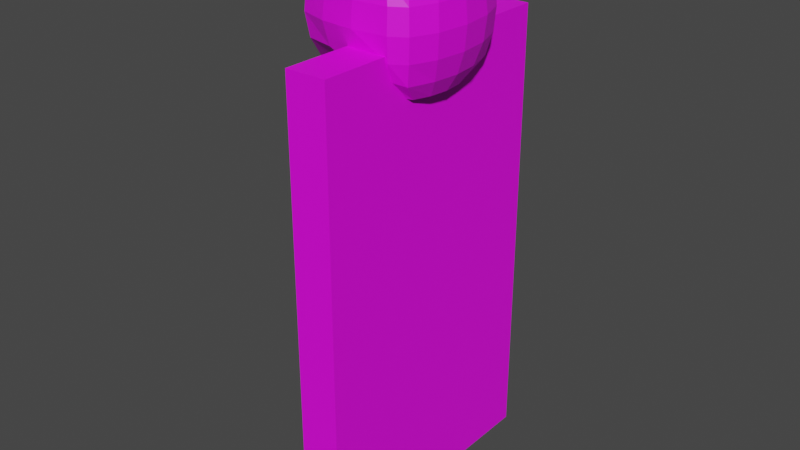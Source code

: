 # Source: Bossdoor.blend  (saved by Blender 3.6.11; exported with 4.5.12 LTS)
import bpy
from mathutils import Matrix  # noqa: F401  (used for matrix-valued properties, if any)

bpy.ops.wm.read_factory_settings(use_empty=True)
scene = bpy.context.scene
scene.name = 'Scene'

# ---- collections
col_collection = bpy.data.collections.new('Collection'); scene.collection.children.link(col_collection)

# ---- images (referenced by path relative to the original .blend; pixels are not part of the script)
import os
ASSET_DIR = os.environ.get("B2B_ASSET_DIR", "")  # directory of the original .blend (textures are referenced by path, not embedded)
HERE = os.path.dirname(os.path.abspath(__file__))  # packed textures are extracted next to this script under _unpacked/

def load_image(name, relpath, width, height, colorspace="sRGB"):
    """Load a texture the original file referenced (path relative to the .blend, or extracted next to this script)."""
    p = next((c for c in (os.path.join(HERE, relpath), os.path.join(ASSET_DIR, relpath)) if relpath and os.path.exists(c)), "")
    if p:
        img = bpy.data.images.load(p, check_existing=True)
        img.name = name
    else:  # same state as the original file: an image datablock whose file is absent (Cycles renders it pink)
        img = bpy.data.images.new(name, width, height)
        img.source = "FILE"
        img.filepath = "//" + (relpath or name)
    img.colorspace_settings.name = colorspace
    return img
img_dungeons_2_texture_01_a_png = load_image('Dungeons_2_Texture_01_A.png', 'Dungeons_2_Texture_01_A.png', 1024, 1024, 'sRGB')

# ---- materials (node trees are filled in below, after node groups)
mat_material = bpy.data.materials.new('Material')
mat_material.alpha_threshold = 0.0
mat_material.use_transparent_shadow = False
mat_material.roughness = 0.5
mat_material.line_color = (0.0, 0.0, 0.0, 1.0)

# ---- material node trees
mat_material.use_nodes = True; mat_material.node_tree.nodes.clear()
_N = mat_material.node_tree.nodes; _L = mat_material.node_tree.links
n0 = _N.new('ShaderNodeOutputMaterial'); n0.name = 'Material Output'; n0.location = (300, 300)
n1 = _N.new('ShaderNodeBsdfPrincipled'); n1.name = 'Principled BSDF'; n1.location = (10, 300)
n1.distribution = 'GGX'
n1.subsurface_method = 'RANDOM_WALK_SKIN'
n1.inputs[3].default_value = 1.45
n1.inputs[27].default_value = (0.0, 0.0, 0.0, 1.0)
n1.inputs[28].default_value = 1.0
n2 = _N.new('ShaderNodeTexImage'); n2.name = 'Image Texture'; n2.location = (-288, 147)
n2.image = img_dungeons_2_texture_01_a_png
_L.new(n1.outputs[0], n0.inputs[0])
_L.new(n2.outputs[0], n1.inputs[0])
n0.is_active_output = True

# ---- world
world_world = bpy.data.worlds.new('World'); scene.world = world_world
world_world.use_nodes = True; world_world.node_tree.nodes.clear()
_N = world_world.node_tree.nodes; _L = world_world.node_tree.links
n0 = _N.new('ShaderNodeOutputWorld'); n0.name = 'World Output'; n0.location = (300, 300)
n1 = _N.new('ShaderNodeBackground'); n1.name = 'Background'; n1.location = (10, 300)
n1.inputs[0].default_value = (0.05088, 0.05088, 0.05088, 1.0)
_L.new(n1.outputs[0], n0.inputs[0])
n0.is_active_output = True
world_world.color = (0.05088, 0.05088, 0.05088)
world_world.use_sun_shadow = False
world_world.sun_shadow_jitter_overblur = 0.0

# ---- meshes
me_cube = bpy.data.meshes.new('Cube')
me_cube.from_pydata([(0.39, 1.0, 1.192), (0.39, 1.0, -1.192), (-0.2375, 1.0, 1.192), (-0.2375, 1.0, -1.192), (-0.2375, 0.3944, -1.192), (0.39, 0.3944, 1.192), (-0.2375, 0.3944, 1.192), (0.39, 0.3944, -1.192), (-0.2375, -0.3968, -1.192), (0.39, -0.3968, -1.192), (0.39, 0.3944, 0.4328), (0.39, -0.3968, -0.4418), (-0.2375, 0.3944, 0.4147), (-0.2375, -0.3968, -0.4147)], [], [(4, 12, 6, 2, 3), (3, 2, 0, 1), (1, 0, 5, 10, 7), (3, 1, 7, 4), (8, 13, 12, 4), (0, 2, 6, 5), (7, 10, 11, 9), (4, 7, 9, 8), (6, 12, 10, 5), (11, 10, 12, 13), (8, 9, 11, 13)])
_uv = me_cube.uv_layers.new(name='UVMap')
_uv.uv.foreach_set('vector', [0.3223, 0.1025, 0.328, 0.1025, 0.3307, 0.1025, 0.3307, 0.1051, 0.3223, 0.1051, 0.3223, 0.1051, 0.3307, 0.1051, 0.3307, 0.1134, 0.3223, 0.1134, 0.3223, 0.1134, 0.3307, 0.1134, 0.3307, 0.1159, 0.328, 0.1159, 0.3223, 0.1159, 0.314, 0.1134, 0.3223, 0.1134, 0.3223, 0.1159, 0.314, 0.1159, 0.3223, 0.09923, 0.3251, 0.09923, 0.328, 0.1025, 0.3223, 0.1025, 0.3307, 0.1134, 0.339, 0.1134, 0.339, 0.1159, 0.3307, 0.1159, 0.3223, 0.1159, 0.328, 0.1159, 0.325, 0.1192, 0.3223, 0.1192, 0.314, 0.1159, 0.3223, 0.1159, 0.3223, 0.1192, 0.314, 0.1192, 0.3307, 0.1025, 0.328, 0.1025, 0.328, 0.1159, 0.3307, 0.1159, 0.325, 0.1192, 0.328, 0.1159, 0.328, 0.1025, 0.3251, 0.09923, 0.314, 0.1192, 0.3223, 0.1192, 0.325, 0.1192, 0.3251, 0.09923])
me_cube.materials.append(mat_material)
me_cube.use_mirror_vertex_groups = False
me_cube.update()
me_cube_001 = bpy.data.meshes.new('Cube.001')
me_cube_001.from_pydata([(0.39, -1.0, 1.192), (0.39, -1.0, -1.192), (-0.2375, -1.0, 1.192), (-0.2375, -1.0, -1.192), (0.39, 0.3944, 1.192), (-0.2375, 0.3944, 1.192), (-0.2375, -0.3968, -1.192), (0.39, -0.3968, 1.192), (-0.2375, -0.3968, 1.192), (0.39, -0.3968, -1.192), (0.39, 0.3944, 0.4328), (0.39, -0.3968, -0.4418), (-0.2375, 0.3944, 0.4147), (-0.2375, -0.3968, -0.4147)], [], [(7, 8, 2, 0), (1, 0, 2, 3), (6, 9, 1, 3), (9, 11, 7, 0, 1), (3, 2, 8, 13, 6), (4, 5, 8, 7), (11, 10, 4, 7), (12, 13, 8, 5), (5, 4, 10, 12), (11, 13, 12, 10), (6, 13, 11, 9)])
_uv = me_cube_001.uv_layers.new(name='UVMap')
_uv.uv.foreach_set('vector', [0.3324, 0.124, 0.3367, 0.124, 0.3367, 0.1253, 0.3324, 0.1253, 0.3281, 0.1253, 0.3324, 0.1253, 0.3324, 0.1296, 0.3281, 0.1296, 0.3238, 0.124, 0.3281, 0.124, 0.3281, 0.1253, 0.3238, 0.1253, 0.3281, 0.124, 0.3294, 0.124, 0.3324, 0.124, 0.3324, 0.1253, 0.3281, 0.1253, 0.3281, 0.1124, 0.3324, 0.1124, 0.3324, 0.1137, 0.3295, 0.1137, 0.3281, 0.1137, 0.3324, 0.1223, 0.3367, 0.1223, 0.3367, 0.124, 0.3324, 0.124, 0.3294, 0.124, 0.331, 0.1223, 0.3324, 0.1223, 0.3324, 0.124, 0.331, 0.1154, 0.3295, 0.1137, 0.3324, 0.1137, 0.3324, 0.1154, 0.3324, 0.1154, 0.3324, 0.1223, 0.331, 0.1223, 0.331, 0.1154, 0.3294, 0.124, 0.3295, 0.1137, 0.331, 0.1154, 0.331, 0.1223, 0.3238, 0.124, 0.3295, 0.1137, 0.3294, 0.124, 0.3281, 0.124])
me_cube_001.materials.append(mat_material)
me_cube_001.use_mirror_vertex_groups = False
me_cube_001.update()
me_sphere = bpy.data.meshes.new('Sphere')
me_sphere.from_pydata([(-0.08161, 0.759, 0.6382), (-0.08161, 0.8547, -0.03269), (-0.08161, 0.7537, -0.3854), (-0.08161, 0.7016, -0.6437), (0.05337, 0.2866, 1.029), (0.1751, 0.6257, 0.9177), (0.2718, 0.7281, 0.6382), (0.349, 0.7939, 0.32), (0.3601, 0.8165, -0.03269), (0.349, 0.7939, -0.3854), (0.2718, 0.7281, -0.6437), (0.1751, 0.6257, -0.8962), (0.1678, 0.2191, 1.029), (0.3798, 0.4176, 0.9177), (0.4731, 0.6402, 0.6382), (0.533, 0.6906, 0.32), (0.5536, 0.7079, -0.03269), (0.533, 0.6906, -0.3854), (0.4731, 0.6402, -0.7036), (0.3798, 0.4176, -0.9561), (0.2443, 0.1182, 1.029), (0.4558, 0.2256, 0.9177), (0.5777, 0.3108, 0.6382), (0.6559, 0.3656, 0.32), (0.6829, 0.3844, -0.03269), (0.6559, 0.3656, -0.3854), (0.5777, 0.3108, -0.7036), (0.4558, 0.2256, -0.9561), (0.2711, -0.0008786, 1.029), (0.4825, -0.0008786, 0.9177), (0.6144, -0.0008787, 0.6382), (0.6991, -0.0008786, 0.32), (0.7283, -0.0008787, -0.03269), (0.6991, -0.0008786, -0.3854), (0.6144, -0.0008787, -0.7036), (0.4825, -0.0008786, -0.9561), (0.2443, -0.1199, 1.029), (0.4558, -0.2273, 0.9177), (0.5777, -0.3126, 0.6382), (0.6559, -0.3673, 0.32), (0.6829, -0.3862, -0.03269), (0.6559, -0.3673, -0.3854), (0.5777, -0.3126, -0.7036), (0.4558, -0.2273, -0.9561), (0.1678, -0.2209, 1.029), (0.3798, -0.4193, 0.9177), (0.4731, -0.6083, 0.6382), (0.533, -0.6595, 0.32), (0.5536, -0.6772, -0.03269), (0.533, -0.6595, -0.3854), (0.4731, -0.6083, -0.7036), (0.3798, -0.4193, -0.9561), (0.05337, -0.2883, 1.029), (0.1751, -0.5935, 0.9177), (0.2718, -0.6977, 0.6382), (0.349, -0.7646, 0.32), (0.3601, -0.7877, -0.03269), (0.349, -0.7646, -0.3854), (0.2718, -0.6977, -0.6437), (0.1751, -0.5935, -0.8962), (-0.08161, -0.312, 1.029), (-0.08161, -0.6164, 0.9177), (-0.08161, -0.7291, 0.6382), (-0.08161, -0.8015, 0.32), (-0.08161, -0.8265, -0.03269), (-0.08161, -0.7413, -0.3854), (-0.08161, -0.6839, -0.6437), (-0.08161, -0.5944, -0.8962), (-0.2166, -0.2883, 1.029), (-0.3384, -0.5935, 0.9177), (-0.435, -0.6977, 0.6382), (-0.497, -0.7646, 0.32), (-0.5184, -0.7877, -0.03269), (-0.497, -0.712, -0.3854), (-0.5001, -0.5825, -0.5943), (-0.4672, -0.5331, -0.6802), (-0.08161, -0.0008785, 1.067), (-0.331, -0.2209, 1.029), (-0.556, -0.4193, 0.9177), (-0.7346, -0.6083, 0.6382), (-0.869, -0.6595, 0.32), (-0.891, -0.6772, -0.03269), (-0.869, -0.6287, -0.3854), (-0.626, -0.5584, -0.5943), (-0.5413, -0.4985, -0.6802), (-0.4075, -0.1199, 1.029), (-0.7868, -0.2273, 0.9177), (-0.9166, -0.3126, 0.6382), (-0.9999, -0.3673, 0.32), (-1.029, -0.3862, -0.03269), (-0.9999, -0.3706, -0.3854), (-0.9166, -0.247, -0.6437), (-0.4343, -0.0008784, 1.029), (-0.8152, -0.0008783, 0.9177), (-0.9557, -0.0008782, 0.6382), (-1.046, -0.0008781, 0.32), (-1.077, -0.000878, -0.03269), (-1.046, 0.001603, -0.3854), (-0.9557, -0.06366, -0.6437), (-0.4075, 0.1182, 1.029), (-0.7868, 0.2256, 0.9177), (-0.9166, 0.3108, 0.6382), (-0.9999, 0.3656, 0.32), (-1.029, 0.3844, -0.03269), (-0.9999, 0.3702, -0.3854), (-0.9166, 0.3302, -0.6437), (-0.331, 0.2191, 1.029), (-0.556, 0.4176, 0.9177), (-0.7346, 0.6402, 0.6382), (-0.869, 0.6906, 0.32), (-0.891, 0.7079, -0.03269), (-0.869, 0.6515, -0.3854), (-0.6448, 0.5921, -0.5288), (-0.5428, 0.5077, -0.6321), (-0.2166, 0.2866, 1.029), (-0.3384, 0.6257, 0.9177), (-0.435, 0.7281, 0.6382), (-0.497, 0.7939, 0.32), (-0.5184, 0.8165, -0.03269), (-0.497, 0.7271, -0.3854), (-0.4933, 0.6184, -0.5288), (-0.4537, 0.5877, -0.6321), (-0.08161, 0.3102, 1.029), (-0.08161, 0.6481, 0.9177), (-0.08161, 0.8301, 0.32), (-0.08161, 0.6204, -0.8962), (0.01542, -0.5768, 0.3032), (-0.09922, -0.678, -0.01499), (-0.1848, -0.3126, 0.3032), (-0.3345, -0.3673, -0.01499), (-0.1848, 0.3108, 0.3032), (-0.3345, 0.3656, -0.01499), (0.01542, 0.6402, 0.3032), (-0.09922, 0.6906, -0.01499), (-0.9308, -0.3624, -0.8224), (-0.9152, -0.3428, -0.8856), (-0.9629, -0.3021, -0.8224), (-0.9425, -0.2719, -0.8856), (-1.006, -0.1603, -0.839), (-0.9917, -0.1394, -0.8827), (-1.014, -0.09732, -0.839), (-0.9984, -0.1084, -0.8827), (-1.007, 0.08705, -0.8302), (-0.9922, 0.07649, -0.872), (-0.9993, 0.1467, -0.8302), (-0.9859, 0.1402, -0.872), (-0.9537, 0.3053, -0.8119), (-0.9361, 0.2968, -0.8664), (-0.9261, 0.3532, -0.8119), (-0.9126, 0.3376, -0.8664), (-0.9997, 0.2627, -0.5995), (-1.02, 0.169, -0.4632), (-1.03, 0.07702, -0.4795), (-1.016, 0.1047, -0.6535), (-1.026, -0.1562, -0.3854), (-1.028, -0.0532, -0.6367), (-1.03, -0.09528, -0.4661), (-1.016, -0.2001, -0.4966), (-1.003, -0.2448, -0.6569), (-1.015, -0.1286, -0.7168), (-0.9135, -0.4373, -0.6995), (-0.9808, -0.3353, -0.6105), (-0.9331, -0.4436, -0.5669), (-0.9197, 0.3864, -0.7644), (-0.9787, 0.3404, -0.581), (-0.9371, 0.4306, -0.5665), (-1.035, -0.1781, 0.007604), (-1.025, -0.172, 0.1215), (-1.041, -0.04725, 0.1215), (-1.051, -0.04725, 0.007604), (-1.051, 0.04549, 0.007604), (-1.041, 0.04549, 0.1215), (-1.025, 0.1702, 0.1215), (-1.035, 0.1763, 0.007604), (-0.6434, -0.172, 0.07398), (-0.6527, -0.1781, -0.0399), (-0.6691, -0.04725, -0.0399), (-0.6591, -0.04725, 0.07398), (-0.6591, 0.04549, 0.07398), (-0.6691, 0.04549, -0.0399), (-0.6527, 0.1763, -0.0399), (-0.6434, 0.1702, 0.07398)], [], [(0, 123, 5, 6), (3, 2, 9, 10), (124, 0, 6, 7), (122, 76, 4), (125, 3, 10, 11), (1, 124, 7, 8), (123, 122, 4, 5), (2, 1, 8, 9), (10, 9, 17, 18), (7, 6, 14, 15), (4, 76, 12), (11, 10, 18, 19), (8, 7, 15, 16), (5, 4, 12, 13), (9, 8, 16, 17), (6, 5, 13, 14), (17, 16, 24, 25), (14, 13, 21, 22), (18, 17, 25, 26), (15, 14, 22, 23), (12, 76, 20), (19, 18, 26, 27), (16, 15, 23, 24), (13, 12, 20, 21), (21, 20, 28, 29), (25, 24, 32, 33), (22, 21, 29, 30), (26, 25, 33, 34), (23, 22, 30, 31), (20, 76, 28), (27, 26, 34, 35), (24, 23, 31, 32), (32, 31, 39, 40), (29, 28, 36, 37), (33, 32, 40, 41), (30, 29, 37, 38), (34, 33, 41, 42), (31, 30, 38, 39), (28, 76, 36), (35, 34, 42, 43), (36, 76, 44), (43, 42, 50, 51), (40, 39, 47, 48), (37, 36, 44, 45), (41, 40, 48, 49), (38, 37, 45, 46), (42, 41, 49, 50), (39, 38, 46, 47), (50, 49, 57, 58), (47, 46, 54, 55), (44, 76, 52), (51, 50, 58, 59), (48, 47, 55, 56), (45, 44, 52, 53), (49, 48, 56, 57), (46, 45, 53, 54), (54, 53, 61, 62), (58, 57, 65, 66), (55, 54, 62, 63), (52, 76, 60), (59, 58, 66, 67), (56, 55, 63, 64), (53, 52, 60, 61), (57, 56, 64, 65), (65, 64, 72, 73), (62, 61, 69, 70), (66, 65, 73, 74), (63, 62, 70, 71), (60, 76, 68), (67, 66, 74, 75), (64, 63, 71, 72), (61, 60, 68, 69), (69, 68, 77, 78), (73, 72, 81, 82), (70, 69, 78, 79), (74, 73, 82, 83), (71, 70, 79, 80), (68, 76, 77), (75, 74, 83, 84), (72, 71, 80, 81), (81, 80, 88, 89), (78, 77, 85, 86), (82, 81, 89, 90), (79, 78, 86, 87), (90, 91, 137, 136, 161), (101, 108, 132, 130), (77, 76, 85), (88, 87, 94, 95), (85, 76, 92), (167, 168, 177, 174), (86, 85, 92, 93), (90, 89, 96, 97, 154), (87, 86, 93, 94), (97, 98, 141, 140, 155), (98, 97, 142, 143), (95, 94, 101, 102), (92, 76, 99), (170, 171, 178, 179), (93, 92, 99, 100), (97, 96, 103, 104), (94, 93, 100, 101), (101, 100, 107, 108), (104, 111, 163, 165, 164), (102, 101, 130, 131), (99, 76, 106), (103, 102, 109, 110), (100, 99, 106, 107), (104, 103, 110, 111), (111, 110, 118, 119), (108, 107, 115, 116), (112, 111, 119, 120), (109, 108, 116, 117), (106, 76, 114), (113, 112, 120, 121), (110, 109, 117, 118), (107, 106, 114, 115), (118, 117, 124, 1), (115, 114, 122, 123), (119, 118, 1, 2), (116, 115, 123, 0), (120, 119, 2, 3), (117, 116, 0, 124), (114, 76, 122), (121, 120, 3, 125), (127, 126, 128, 129), (131, 130, 132, 133), (87, 88, 129, 128), (88, 80, 127, 129), (109, 102, 131, 133), (108, 109, 133, 132), (80, 79, 126, 127), (79, 87, 128, 126), (135, 134, 136, 137), (83, 82, 160, 134, 135), (91, 83, 135, 137), (82, 90, 161, 162, 160), (139, 138, 140, 141), (91, 90, 158, 138, 139), (90, 154, 157, 155, 140, 138, 159, 158), (98, 91, 139, 141), (143, 142, 144, 145), (105, 98, 143, 145), (97, 152, 153, 150, 144, 142), (104, 105, 145, 144, 150), (147, 146, 148, 149), (112, 105, 147, 149), (111, 112, 149, 148, 163), (105, 104, 164, 146, 147), (150, 153, 152, 151), (151, 152, 97, 104, 150), (155, 156, 154, 97), (156, 155, 157, 154), (158, 159, 138), (160, 161, 136, 134), (160, 162, 161), (164, 165, 163), (164, 163, 148, 146), (89, 88, 167, 166), (88, 95, 168, 167), (95, 96, 169, 168), (96, 89, 166, 169), (96, 95, 171, 170), (95, 102, 172, 171), (102, 103, 173, 172), (103, 96, 170, 173), (175, 174, 177, 176), (179, 178, 181, 180), (172, 173, 180, 181), (166, 167, 174, 175), (173, 170, 179, 180), (168, 169, 176, 177), (169, 166, 175, 176), (171, 172, 181, 178)])
_uv = me_sphere.uv_layers.new(name='UVMap')
_uv.uv.foreach_set('vector', [0.3987, 0.8858, 0.3987, 0.896, 0.3923, 0.896, 0.3923, 0.8858, 0.3987, 0.8447, 0.3987, 0.855, 0.3923, 0.855, 0.3923, 0.8447, 0.3987, 0.8755, 0.3987, 0.8858, 0.3923, 0.8858, 0.3923, 0.8755, 0.3987, 0.9063, 0.3955, 0.9166, 0.3923, 0.9063, 0.3987, 0.8344, 0.3987, 0.8447, 0.3923, 0.8447, 0.3923, 0.8344, 0.3987, 0.8652, 0.3987, 0.8755, 0.3923, 0.8755, 0.3923, 0.8652, 0.3987, 0.896, 0.3987, 0.9063, 0.3923, 0.9063, 0.3923, 0.896, 0.3987, 0.855, 0.3987, 0.8652, 0.3923, 0.8652, 0.3923, 0.855, 0.3923, 0.8447, 0.3923, 0.855, 0.3859, 0.855, 0.3859, 0.8447, 0.3923, 0.8755, 0.3923, 0.8858, 0.3859, 0.8858, 0.3859, 0.8755, 0.3923, 0.9063, 0.3891, 0.9166, 0.3859, 0.9063, 0.3923, 0.8344, 0.3923, 0.8447, 0.3859, 0.8447, 0.3859, 0.8344, 0.3923, 0.8652, 0.3923, 0.8755, 0.3859, 0.8755, 0.3859, 0.8652, 0.3923, 0.896, 0.3923, 0.9063, 0.3859, 0.9063, 0.3859, 0.896, 0.3923, 0.855, 0.3923, 0.8652, 0.3859, 0.8652, 0.3859, 0.855, 0.3923, 0.8858, 0.3923, 0.896, 0.3859, 0.896, 0.3859, 0.8858, 0.3859, 0.855, 0.3859, 0.8652, 0.3795, 0.8652, 0.3795, 0.855, 0.3859, 0.8858, 0.3859, 0.896, 0.3795, 0.896, 0.3795, 0.8858, 0.3859, 0.8447, 0.3859, 0.855, 0.3795, 0.855, 0.3795, 0.8447, 0.3859, 0.8755, 0.3859, 0.8858, 0.3795, 0.8858, 0.3795, 0.8755, 0.3859, 0.9063, 0.3827, 0.9166, 0.3795, 0.9063, 0.3859, 0.8344, 0.3859, 0.8447, 0.3795, 0.8447, 0.3795, 0.8344, 0.3859, 0.8652, 0.3859, 0.8755, 0.3795, 0.8755, 0.3795, 0.8652, 0.3859, 0.896, 0.3859, 0.9063, 0.3795, 0.9063, 0.3795, 0.896, 0.3795, 0.896, 0.3795, 0.9063, 0.373, 0.9063, 0.373, 0.896, 0.3795, 0.855, 0.3795, 0.8652, 0.373, 0.8652, 0.373, 0.855, 0.3795, 0.8858, 0.3795, 0.896, 0.373, 0.896, 0.373, 0.8858, 0.3795, 0.8447, 0.3795, 0.855, 0.373, 0.855, 0.373, 0.8447, 0.3795, 0.8755, 0.3795, 0.8858, 0.373, 0.8858, 0.373, 0.8755, 0.3795, 0.9063, 0.3763, 0.9166, 0.373, 0.9063, 0.3795, 0.8344, 0.3795, 0.8447, 0.373, 0.8447, 0.373, 0.8344, 0.3795, 0.8652, 0.3795, 0.8755, 0.373, 0.8755, 0.373, 0.8652, 0.373, 0.8652, 0.373, 0.8755, 0.3666, 0.8755, 0.3666, 0.8652, 0.373, 0.896, 0.373, 0.9063, 0.3666, 0.9063, 0.3666, 0.896, 0.373, 0.855, 0.373, 0.8652, 0.3666, 0.8652, 0.3666, 0.855, 0.373, 0.8858, 0.373, 0.896, 0.3666, 0.896, 0.3666, 0.8858, 0.373, 0.8447, 0.373, 0.855, 0.3666, 0.855, 0.3666, 0.8447, 0.373, 0.8755, 0.373, 0.8858, 0.3666, 0.8858, 0.3666, 0.8755, 0.373, 0.9063, 0.3698, 0.9166, 0.3666, 0.9063, 0.373, 0.8344, 0.373, 0.8447, 0.3666, 0.8447, 0.3666, 0.8344, 0.3666, 0.9063, 0.3634, 0.9166, 0.3602, 0.9063, 0.3666, 0.8344, 0.3666, 0.8447, 0.3602, 0.8447, 0.3602, 0.8344, 0.3666, 0.8652, 0.3666, 0.8755, 0.3602, 0.8755, 0.3602, 0.8652, 0.3666, 0.896, 0.3666, 0.9063, 0.3602, 0.9063, 0.3602, 0.896, 0.3666, 0.855, 0.3666, 0.8652, 0.3602, 0.8652, 0.3602, 0.855, 0.3666, 0.8858, 0.3666, 0.896, 0.3602, 0.896, 0.3602, 0.8858, 0.3666, 0.8447, 0.3666, 0.855, 0.3602, 0.855, 0.3602, 0.8447, 0.3666, 0.8755, 0.3666, 0.8858, 0.3602, 0.8858, 0.3602, 0.8755, 0.3602, 0.8447, 0.3602, 0.855, 0.3538, 0.855, 0.3538, 0.8447, 0.3602, 0.8755, 0.3602, 0.8858, 0.3538, 0.8858, 0.3538, 0.8755, 0.3602, 0.9063, 0.357, 0.9166, 0.3538, 0.9063, 0.3602, 0.8344, 0.3602, 0.8447, 0.3538, 0.8447, 0.3538, 0.8344, 0.3602, 0.8652, 0.3602, 0.8755, 0.3538, 0.8755, 0.3538, 0.8652, 0.3602, 0.896, 0.3602, 0.9063, 0.3538, 0.9063, 0.3538, 0.896, 0.3602, 0.855, 0.3602, 0.8652, 0.3538, 0.8652, 0.3538, 0.855, 0.3602, 0.8858, 0.3602, 0.896, 0.3538, 0.896, 0.3538, 0.8858, 0.3538, 0.8858, 0.3538, 0.896, 0.3474, 0.896, 0.3474, 0.8858, 0.3538, 0.8447, 0.3538, 0.855, 0.3474, 0.855, 0.3474, 0.8447, 0.3538, 0.8755, 0.3538, 0.8858, 0.3474, 0.8858, 0.3474, 0.8755, 0.3538, 0.9063, 0.3506, 0.9166, 0.3474, 0.9063, 0.3538, 0.8344, 0.3538, 0.8447, 0.3474, 0.8447, 0.3474, 0.8344, 0.3538, 0.8652, 0.3538, 0.8755, 0.3474, 0.8755, 0.3474, 0.8652, 0.3538, 0.896, 0.3538, 0.9063, 0.3474, 0.9063, 0.3474, 0.896, 0.3538, 0.855, 0.3538, 0.8652, 0.3474, 0.8652, 0.3474, 0.855, 0.3474, 0.855, 0.3474, 0.8652, 0.341, 0.8652, 0.341, 0.855, 0.3474, 0.8858, 0.3474, 0.896, 0.341, 0.896, 0.341, 0.8858, 0.3474, 0.8447, 0.3474, 0.855, 0.341, 0.855, 0.341, 0.8447, 0.3474, 0.8755, 0.3474, 0.8858, 0.341, 0.8858, 0.341, 0.8755, 0.3474, 0.9063, 0.3442, 0.9166, 0.341, 0.9063, 0.3474, 0.8344, 0.3474, 0.8447, 0.341, 0.8447, 0.341, 0.8344, 0.3474, 0.8652, 0.3474, 0.8755, 0.341, 0.8755, 0.341, 0.8652, 0.3474, 0.896, 0.3474, 0.9063, 0.341, 0.9063, 0.341, 0.896, 0.341, 0.896, 0.341, 0.9063, 0.3346, 0.9063, 0.3346, 0.896, 0.341, 0.855, 0.341, 0.8652, 0.3346, 0.8652, 0.3346, 0.855, 0.341, 0.8858, 0.341, 0.896, 0.3346, 0.896, 0.3346, 0.8858, 0.341, 0.8447, 0.341, 0.855, 0.3346, 0.855, 0.3346, 0.8447, 0.341, 0.8755, 0.341, 0.8858, 0.3346, 0.8858, 0.3346, 0.8755, 0.341, 0.9063, 0.3378, 0.9166, 0.3346, 0.9063, 0.341, 0.8344, 0.341, 0.8447, 0.3346, 0.8447, 0.3346, 0.8344, 0.341, 0.8652, 0.341, 0.8755, 0.3346, 0.8755, 0.3346, 0.8652, 0.3346, 0.8652, 0.3346, 0.8755, 0.3281, 0.8755, 0.3281, 0.8652, 0.3346, 0.896, 0.3346, 0.9063, 0.3281, 0.9063, 0.3281, 0.896, 0.08188, 0.5945, 0.08188, 0.6048, 0.07546, 0.6048, 0.07546, 0.5945, 0.3346, 0.8858, 0.3346, 0.896, 0.3281, 0.896, 0.3281, 0.8858, 0.3281, 0.855, 0.3281, 0.8447, 0.3281, 0.8447, 0.3281, 0.855, 0.3281, 0.855, 0.02648, 0.01432, 0.02616, 0.01432, 0.02616, 0.01432, 0.02648, 0.01432, 0.3346, 0.9063, 0.3314, 0.9166, 0.3281, 0.9063, 0.07546, 0.6151, 0.07546, 0.6253, 0.06905, 0.6253, 0.06905, 0.6151, 0.3281, 0.9063, 0.3249, 0.9166, 0.3217, 0.9063, 0.0741, 0.6128, 0.07041, 0.6128, 0.07041, 0.6128, 0.0741, 0.6128, 0.3281, 0.896, 0.3281, 0.9063, 0.3217, 0.9063, 0.3217, 0.896, 0.07546, 0.5945, 0.07546, 0.6048, 0.06905, 0.6048, 0.06905, 0.5945, 0.07177, 0.5945, 0.3281, 0.8858, 0.3281, 0.896, 0.3217, 0.896, 0.3217, 0.8858, 0.4244, 0.855, 0.4244, 0.8447, 0.4244, 0.8447, 0.4244, 0.855, 0.4244, 0.855, 0.4244, 0.8447, 0.4244, 0.855, 0.4244, 0.855, 0.4244, 0.8447, 0.1717, 0.6151, 0.1717, 0.6253, 0.1653, 0.6253, 0.1653, 0.6151, 0.4244, 0.9063, 0.4212, 0.9166, 0.418, 0.9063, 0.423, 0.8675, 0.423, 0.8732, 0.423, 0.8732, 0.423, 0.8675, 0.1453, 0.648, 0.1453, 0.6583, 0.1389, 0.6583, 0.1389, 0.648, 0.4244, 0.855, 0.4244, 0.8652, 0.418, 0.8652, 0.418, 0.855, 0.1453, 0.6377, 0.1453, 0.648, 0.1389, 0.648, 0.1389, 0.6377, 0.418, 0.8858, 0.418, 0.896, 0.4115, 0.896, 0.4115, 0.8858, 0.1389, 0.6457, 0.1325, 0.6457, 0.1325, 0.6457, 0.1355, 0.6457, 0.1389, 0.6457, 0.02648, 0.01382, 0.02648, 0.01432, 0.02648, 0.01432, 0.02648, 0.01382, 0.418, 0.9063, 0.4147, 0.9166, 0.4115, 0.9063, 0.418, 0.8652, 0.418, 0.8755, 0.4115, 0.8755, 0.4115, 0.8652, 0.418, 0.896, 0.418, 0.9063, 0.4115, 0.9063, 0.4115, 0.896, 0.1389, 0.6457, 0.1389, 0.656, 0.1325, 0.656, 0.1325, 0.6457, 0.1325, 0.6457, 0.1325, 0.656, 0.1261, 0.656, 0.1261, 0.6457, 0.4115, 0.8858, 0.4115, 0.896, 0.4051, 0.896, 0.4051, 0.8858, 0.4115, 0.8447, 0.4115, 0.855, 0.4051, 0.855, 0.4051, 0.8447, 0.4115, 0.8755, 0.4115, 0.8858, 0.4051, 0.8858, 0.4051, 0.8755, 0.4115, 0.9063, 0.4083, 0.9166, 0.4051, 0.9063, 0.4115, 0.8344, 0.4115, 0.8447, 0.4051, 0.8447, 0.4051, 0.8344, 0.4115, 0.8652, 0.4115, 0.8755, 0.4051, 0.8755, 0.4051, 0.8652, 0.4115, 0.896, 0.4115, 0.9063, 0.4051, 0.9063, 0.4051, 0.896, 0.4051, 0.8652, 0.4051, 0.8755, 0.3987, 0.8755, 0.3987, 0.8652, 0.4051, 0.896, 0.4051, 0.9063, 0.3987, 0.9063, 0.3987, 0.896, 0.1261, 0.6457, 0.1261, 0.656, 0.1197, 0.656, 0.1197, 0.6457, 0.4051, 0.8858, 0.4051, 0.896, 0.3987, 0.896, 0.3987, 0.8858, 0.4051, 0.8447, 0.4051, 0.855, 0.3987, 0.855, 0.3987, 0.8447, 0.4051, 0.8755, 0.4051, 0.8858, 0.3987, 0.8858, 0.3987, 0.8755, 0.4051, 0.9063, 0.4019, 0.9166, 0.3987, 0.9063, 0.4051, 0.8344, 0.4051, 0.8447, 0.3987, 0.8447, 0.3987, 0.8344, 0.02234, 0.01382, 0.02234, 0.01432, 0.02203, 0.01432, 0.02203, 0.01382, 0.02648, 0.01382, 0.02648, 0.01432, 0.02616, 0.01432, 0.02616, 0.01382, 0.02203, 0.01432, 0.02203, 0.01382, 0.02203, 0.01382, 0.02203, 0.01432, 0.02203, 0.01382, 0.02234, 0.01382, 0.02234, 0.01382, 0.02203, 0.01382, 0.02616, 0.01382, 0.02648, 0.01382, 0.02648, 0.01382, 0.02616, 0.01382, 0.02616, 0.01432, 0.02616, 0.01382, 0.02616, 0.01382, 0.02616, 0.01432, 0.02234, 0.01382, 0.02234, 0.01432, 0.02234, 0.01432, 0.02234, 0.01382, 0.02234, 0.01432, 0.02203, 0.01432, 0.02203, 0.01432, 0.02234, 0.01432, 0.2657, 0.3729, 0.2657, 0.3729, 0.2656, 0.3729, 0.2656, 0.3729, 0.3346, 0.8447, 0.3346, 0.855, 0.3346, 0.855, 0.3346, 0.855, 0.3346, 0.8447, 0.3217, 0.8139, 0.3217, 0.8139, 0.3217, 0.8139, 0.3217, 0.8139, 0.3346, 0.855, 0.3281, 0.855, 0.3281, 0.855, 0.332, 0.855, 0.3346, 0.855, 0.2656, 0.3729, 0.2656, 0.3729, 0.2656, 0.3729, 0.2656, 0.3729, 0.3281, 0.8447, 0.3281, 0.855, 0.3281, 0.855, 0.3281, 0.855, 0.3281, 0.8447, 0.3281, 0.855, 0.3244, 0.855, 0.3256, 0.855, 0.3217, 0.855, 0.3217, 0.855, 0.3281, 0.855, 0.3243, 0.855, 0.3281, 0.855, 0.3217, 0.8139, 0.3217, 0.8139, 0.3217, 0.8139, 0.3217, 0.8139, 0.2659, 0.3729, 0.2659, 0.3729, 0.2659, 0.3729, 0.2659, 0.3729, 0.3217, 0.8139, 0.3217, 0.8139, 0.3217, 0.8139, 0.3217, 0.8139, 0.4244, 0.855, 0.4231, 0.855, 0.4225, 0.855, 0.418, 0.855, 0.418, 0.855, 0.4244, 0.855, 0.418, 0.855, 0.418, 0.8447, 0.418, 0.8447, 0.418, 0.855, 0.418, 0.855, 0.2659, 0.3729, 0.2659, 0.3729, 0.2658, 0.3729, 0.2658, 0.3729, 0.3217, 0.8139, 0.3217, 0.8139, 0.3217, 0.8139, 0.3217, 0.8139, 0.4115, 0.855, 0.4115, 0.8447, 0.4115, 0.8447, 0.4115, 0.855, 0.4115, 0.855, 0.418, 0.8447, 0.418, 0.855, 0.418, 0.855, 0.418, 0.855, 0.418, 0.8447, 0.2659, 0.3729, 0.2659, 0.3729, 0.2659, 0.3729, 0.2659, 0.3729, 0.4212, 0.855, 0.4231, 0.855, 0.4244, 0.855, 0.418, 0.855, 0.418, 0.855, 0.3217, 0.855, 0.3234, 0.855, 0.3244, 0.855, 0.3217, 0.855, 0.2656, 0.3729, 0.2656, 0.3729, 0.2656, 0.3729, 0.2656, 0.3729, 0.2656, 0.3729, 0.2656, 0.3729, 0.2656, 0.3729, 0.3346, 0.855, 0.3281, 0.855, 0.3281, 0.855, 0.3346, 0.855, 0.2657, 0.3729, 0.2656, 0.3729, 0.2656, 0.3729, 0.2652, 0.3724, 0.2652, 0.3724, 0.2652, 0.3724, 0.1389, 0.6457, 0.1325, 0.6457, 0.1325, 0.6457, 0.1389, 0.6457, 0.07546, 0.6048, 0.07546, 0.6151, 0.0741, 0.6128, 0.07413, 0.6071, 0.07546, 0.6151, 0.06905, 0.6151, 0.07041, 0.6128, 0.0741, 0.6128, 0.06905, 0.6151, 0.06905, 0.6048, 0.07038, 0.6071, 0.07041, 0.6128, 0.06905, 0.6048, 0.07546, 0.6048, 0.07413, 0.6071, 0.07038, 0.6071, 0.4244, 0.8652, 0.4244, 0.8755, 0.423, 0.8732, 0.423, 0.8675, 0.4244, 0.8755, 0.418, 0.8755, 0.4193, 0.8732, 0.423, 0.8732, 0.418, 0.8755, 0.418, 0.8652, 0.4193, 0.8675, 0.4193, 0.8732, 0.418, 0.8652, 0.4244, 0.8652, 0.423, 0.8675, 0.4193, 0.8675, 0.01749, 0.006524, 0.01746, 0.01217, 0.01377, 0.01217, 0.01374, 0.006524, 0.3664, 0.267, 0.3664, 0.2726, 0.3627, 0.2726, 0.3626, 0.267, 0.4193, 0.8732, 0.4193, 0.8675, 0.4193, 0.8675, 0.4193, 0.8732, 0.07413, 0.6071, 0.0741, 0.6128, 0.0741, 0.6128, 0.07413, 0.6071, 0.4193, 0.8675, 0.423, 0.8675, 0.423, 0.8675, 0.4193, 0.8675, 0.07041, 0.6128, 0.07038, 0.6071, 0.07038, 0.6071, 0.07041, 0.6128, 0.07038, 0.6071, 0.07413, 0.6071, 0.07413, 0.6071, 0.07038, 0.6071, 0.423, 0.8732, 0.4193, 0.8732, 0.4193, 0.8732, 0.423, 0.8732])
me_sphere.materials.append(mat_material)
me_sphere.update()

# ---- objects
ob_cube = bpy.data.objects.new('Cube', me_cube)
ob_cube_001 = bpy.data.objects.new('Cube.001', me_cube_001)
ob_sphere = bpy.data.objects.new('Sphere', me_sphere)

# ---- transforms, parenting, visibility, modifiers, constraints
ob_cube.location = (0.0, 0.0, 0.0)
ob_cube.scale = (1.0, 2.044, 2.951)
ob_cube.lock_rotations_4d = False
ob_cube.empty_display_type = 'ARROWS'
ob_cube.lineart.crease_threshold = 0.0
ob_cube_001.location = (0.0, 0.0, 0.0)
ob_cube_001.scale = (1.0, 2.044, 2.951)
ob_cube_001.lock_rotations_4d = False
ob_cube_001.empty_display_type = 'ARROWS'
ob_cube_001.lineart.crease_threshold = 0.0
ob_sphere.location = (0.0, 0.0, 3.81)
ob_sphere.scale = (1.188, 1.278, 1.0)

# ---- collection membership
col_collection.objects.link(ob_cube)
col_collection.objects.link(ob_cube_001)
col_collection.objects.link(ob_sphere)

# ---- scene / render settings (as saved in the file)
scene.frame_start = 1; scene.frame_end = 250; scene.frame_set(218)
scene.render.engine = 'BLENDER_EEVEE_NEXT'
scene.cycles.sampling_pattern = 'TABULATED_SOBOL'
scene.view_settings.view_transform = 'Filmic'
bpy.context.view_layer.update()

# ---- added for rendering (the .blend has no active camera and no usable light): camera, sun
cam_auto = bpy.data.cameras.new('AutoCamera')
cam_auto.lens = 50.0
cam_auto.sensor_width = 36.0
cam_auto.clip_end = 1000.0
ob_auto_camera = bpy.data.objects.new('AutoCamera', cam_auto)
scene.collection.objects.link(ob_auto_camera)
ob_auto_camera.location = (8.65586, -10.6356, 7.77017)
ob_auto_camera.rotation_euler = (1.09748, -7.21219e-08, 0.694738)
scene.camera = ob_auto_camera
light_auto_sun = bpy.data.lights.new('AutoSun', 'SUN')
light_auto_sun.energy = 3.0
light_auto_sun.angle = 0.0523599
ob_auto_sun = bpy.data.objects.new('AutoSun', light_auto_sun)
scene.collection.objects.link(ob_auto_sun)
ob_auto_sun.rotation_euler = (0.872665, 0.174533, 0.523599)
bpy.context.view_layer.update()
